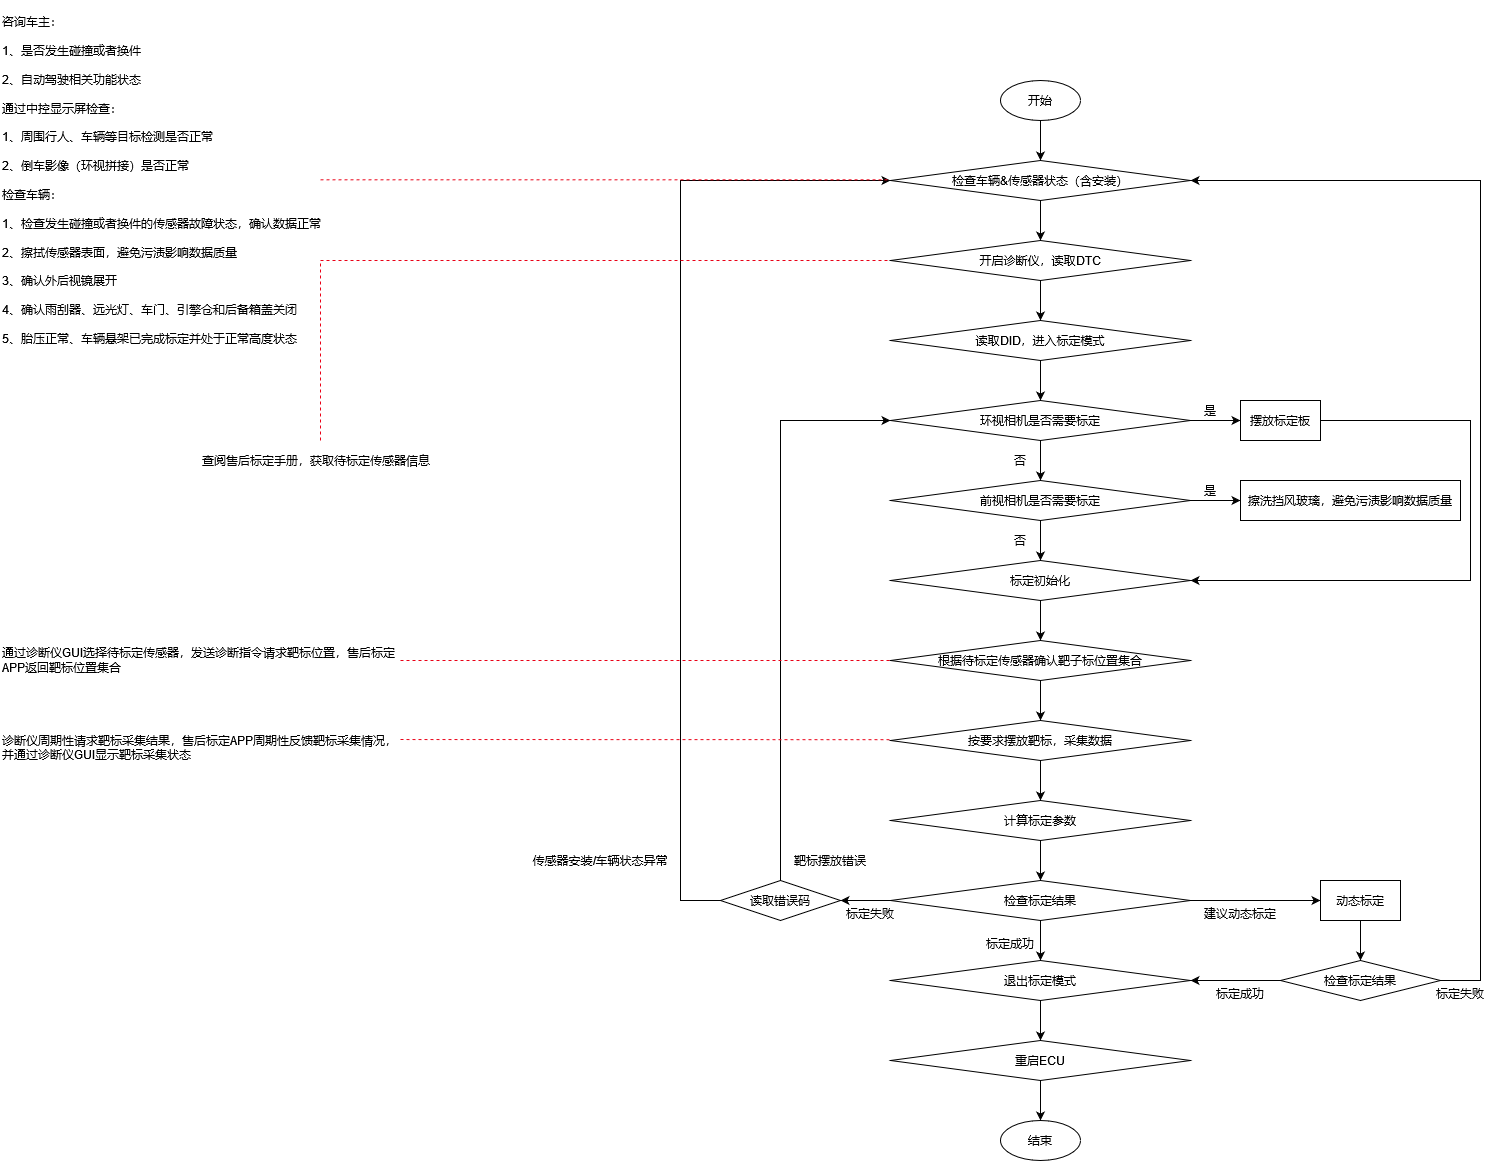

The diagram above was exported from draw.io. Its source (the exported page's mxGraphModel, read from the mxfile embedded in the PNG):
<mxGraphModel dx="2238" dy="559" grid="1" gridSize="10" guides="1" tooltips="1" connect="1" arrows="1" fold="1" page="0" pageScale="1" pageWidth="850" pageHeight="1100" math="0" shadow="0">
  <root>
    <mxCell id="0" />
    <mxCell id="1" parent="0" />
    <mxCell id="OmaCk-QWXDI4uVt_yv-S-4" value="" style="edgeStyle=orthogonalEdgeStyle;rounded=0;orthogonalLoop=1;jettySize=auto;html=1;" parent="1" source="OmaCk-QWXDI4uVt_yv-S-1" target="OmaCk-QWXDI4uVt_yv-S-2" edge="1">
      <mxGeometry relative="1" as="geometry" />
    </mxCell>
    <mxCell id="OmaCk-QWXDI4uVt_yv-S-1" value="开始" style="ellipse;whiteSpace=wrap;html=1;" parent="1" vertex="1">
      <mxGeometry x="160" y="320" width="80" height="40" as="geometry" />
    </mxCell>
    <mxCell id="OmaCk-QWXDI4uVt_yv-S-6" value="" style="edgeStyle=orthogonalEdgeStyle;rounded=0;orthogonalLoop=1;jettySize=auto;html=1;" parent="1" source="OmaCk-QWXDI4uVt_yv-S-2" target="OmaCk-QWXDI4uVt_yv-S-5" edge="1">
      <mxGeometry relative="1" as="geometry" />
    </mxCell>
    <mxCell id="OmaCk-QWXDI4uVt_yv-S-2" value="检查车辆&amp;amp;传感器状态（含安装）" style="rhombus;whiteSpace=wrap;html=1;" parent="1" vertex="1">
      <mxGeometry x="50" y="400" width="300" height="40" as="geometry" />
    </mxCell>
    <mxCell id="OmaCk-QWXDI4uVt_yv-S-8" value="" style="edgeStyle=orthogonalEdgeStyle;rounded=0;orthogonalLoop=1;jettySize=auto;html=1;" parent="1" source="OmaCk-QWXDI4uVt_yv-S-5" target="OmaCk-QWXDI4uVt_yv-S-7" edge="1">
      <mxGeometry relative="1" as="geometry" />
    </mxCell>
    <mxCell id="OmaCk-QWXDI4uVt_yv-S-5" value="开启诊断仪，读取DTC" style="rhombus;whiteSpace=wrap;html=1;" parent="1" vertex="1">
      <mxGeometry x="50" y="480" width="300" height="40" as="geometry" />
    </mxCell>
    <mxCell id="OmaCk-QWXDI4uVt_yv-S-10" value="" style="edgeStyle=orthogonalEdgeStyle;rounded=0;orthogonalLoop=1;jettySize=auto;html=1;" parent="1" source="OmaCk-QWXDI4uVt_yv-S-7" target="OmaCk-QWXDI4uVt_yv-S-9" edge="1">
      <mxGeometry relative="1" as="geometry" />
    </mxCell>
    <mxCell id="OmaCk-QWXDI4uVt_yv-S-7" value="读取DID，进入标定模式" style="rhombus;whiteSpace=wrap;html=1;" parent="1" vertex="1">
      <mxGeometry x="50" y="560" width="300" height="40" as="geometry" />
    </mxCell>
    <mxCell id="OmaCk-QWXDI4uVt_yv-S-12" value="" style="edgeStyle=orthogonalEdgeStyle;rounded=0;orthogonalLoop=1;jettySize=auto;html=1;" parent="1" source="OmaCk-QWXDI4uVt_yv-S-9" target="OmaCk-QWXDI4uVt_yv-S-11" edge="1">
      <mxGeometry relative="1" as="geometry" />
    </mxCell>
    <mxCell id="OmaCk-QWXDI4uVt_yv-S-50" value="" style="edgeStyle=orthogonalEdgeStyle;rounded=0;orthogonalLoop=1;jettySize=auto;html=1;strokeColor=#000000;fillColor=#000000;" parent="1" source="OmaCk-QWXDI4uVt_yv-S-9" target="OmaCk-QWXDI4uVt_yv-S-49" edge="1">
      <mxGeometry relative="1" as="geometry" />
    </mxCell>
    <mxCell id="OmaCk-QWXDI4uVt_yv-S-9" value="环视相机是否需要标定" style="rhombus;whiteSpace=wrap;html=1;" parent="1" vertex="1">
      <mxGeometry x="50" y="640" width="300" height="40" as="geometry" />
    </mxCell>
    <mxCell id="OmaCk-QWXDI4uVt_yv-S-14" value="" style="edgeStyle=orthogonalEdgeStyle;rounded=0;orthogonalLoop=1;jettySize=auto;html=1;" parent="1" source="OmaCk-QWXDI4uVt_yv-S-11" target="OmaCk-QWXDI4uVt_yv-S-13" edge="1">
      <mxGeometry relative="1" as="geometry" />
    </mxCell>
    <mxCell id="gFFN6FniKnMtotSzT78j-3" value="" style="edgeStyle=orthogonalEdgeStyle;rounded=0;orthogonalLoop=1;jettySize=auto;html=1;" parent="1" source="OmaCk-QWXDI4uVt_yv-S-11" target="OmaCk-QWXDI4uVt_yv-S-62" edge="1">
      <mxGeometry relative="1" as="geometry" />
    </mxCell>
    <mxCell id="OmaCk-QWXDI4uVt_yv-S-11" value="前视相机是否需要标定" style="rhombus;whiteSpace=wrap;html=1;" parent="1" vertex="1">
      <mxGeometry x="50" y="720" width="300" height="40" as="geometry" />
    </mxCell>
    <mxCell id="OmaCk-QWXDI4uVt_yv-S-16" value="" style="edgeStyle=orthogonalEdgeStyle;rounded=0;orthogonalLoop=1;jettySize=auto;html=1;" parent="1" source="OmaCk-QWXDI4uVt_yv-S-13" target="OmaCk-QWXDI4uVt_yv-S-15" edge="1">
      <mxGeometry relative="1" as="geometry" />
    </mxCell>
    <mxCell id="OmaCk-QWXDI4uVt_yv-S-13" value="标定初始化" style="rhombus;whiteSpace=wrap;html=1;" parent="1" vertex="1">
      <mxGeometry x="50" y="800" width="300" height="40" as="geometry" />
    </mxCell>
    <mxCell id="OmaCk-QWXDI4uVt_yv-S-18" value="" style="edgeStyle=orthogonalEdgeStyle;rounded=0;orthogonalLoop=1;jettySize=auto;html=1;" parent="1" source="OmaCk-QWXDI4uVt_yv-S-15" target="OmaCk-QWXDI4uVt_yv-S-17" edge="1">
      <mxGeometry relative="1" as="geometry" />
    </mxCell>
    <mxCell id="OmaCk-QWXDI4uVt_yv-S-15" value="根据待标定传感器确认靶子标位置集合" style="rhombus;whiteSpace=wrap;html=1;" parent="1" vertex="1">
      <mxGeometry x="50" y="880" width="300" height="40" as="geometry" />
    </mxCell>
    <mxCell id="OmaCk-QWXDI4uVt_yv-S-20" value="" style="edgeStyle=orthogonalEdgeStyle;rounded=0;orthogonalLoop=1;jettySize=auto;html=1;" parent="1" source="OmaCk-QWXDI4uVt_yv-S-17" target="OmaCk-QWXDI4uVt_yv-S-19" edge="1">
      <mxGeometry relative="1" as="geometry" />
    </mxCell>
    <mxCell id="OmaCk-QWXDI4uVt_yv-S-17" value="按要求摆放靶标，采集数据" style="rhombus;whiteSpace=wrap;html=1;" parent="1" vertex="1">
      <mxGeometry x="50" y="960" width="300" height="40" as="geometry" />
    </mxCell>
    <mxCell id="OmaCk-QWXDI4uVt_yv-S-22" value="" style="edgeStyle=orthogonalEdgeStyle;rounded=0;orthogonalLoop=1;jettySize=auto;html=1;" parent="1" source="OmaCk-QWXDI4uVt_yv-S-19" target="OmaCk-QWXDI4uVt_yv-S-21" edge="1">
      <mxGeometry relative="1" as="geometry" />
    </mxCell>
    <mxCell id="OmaCk-QWXDI4uVt_yv-S-19" value="计算标定参数" style="rhombus;whiteSpace=wrap;html=1;" parent="1" vertex="1">
      <mxGeometry x="50" y="1040" width="300" height="40" as="geometry" />
    </mxCell>
    <mxCell id="OmaCk-QWXDI4uVt_yv-S-24" value="" style="edgeStyle=orthogonalEdgeStyle;rounded=0;orthogonalLoop=1;jettySize=auto;html=1;" parent="1" source="OmaCk-QWXDI4uVt_yv-S-21" target="OmaCk-QWXDI4uVt_yv-S-23" edge="1">
      <mxGeometry relative="1" as="geometry" />
    </mxCell>
    <mxCell id="OmaCk-QWXDI4uVt_yv-S-30" value="" style="edgeStyle=orthogonalEdgeStyle;rounded=0;orthogonalLoop=1;jettySize=auto;html=1;" parent="1" source="OmaCk-QWXDI4uVt_yv-S-21" target="OmaCk-QWXDI4uVt_yv-S-29" edge="1">
      <mxGeometry relative="1" as="geometry" />
    </mxCell>
    <mxCell id="OmaCk-QWXDI4uVt_yv-S-67" value="" style="edgeStyle=orthogonalEdgeStyle;rounded=0;orthogonalLoop=1;jettySize=auto;html=1;strokeColor=#000000;fillColor=#000000;" parent="1" source="OmaCk-QWXDI4uVt_yv-S-21" target="OmaCk-QWXDI4uVt_yv-S-66" edge="1">
      <mxGeometry relative="1" as="geometry" />
    </mxCell>
    <mxCell id="OmaCk-QWXDI4uVt_yv-S-21" value="检查标定结果" style="rhombus;whiteSpace=wrap;html=1;" parent="1" vertex="1">
      <mxGeometry x="50" y="1120" width="300" height="40" as="geometry" />
    </mxCell>
    <mxCell id="OmaCk-QWXDI4uVt_yv-S-26" value="" style="edgeStyle=orthogonalEdgeStyle;rounded=0;orthogonalLoop=1;jettySize=auto;html=1;" parent="1" source="OmaCk-QWXDI4uVt_yv-S-23" target="OmaCk-QWXDI4uVt_yv-S-25" edge="1">
      <mxGeometry relative="1" as="geometry" />
    </mxCell>
    <mxCell id="OmaCk-QWXDI4uVt_yv-S-23" value="退出标定模式" style="rhombus;whiteSpace=wrap;html=1;" parent="1" vertex="1">
      <mxGeometry x="50" y="1200" width="300" height="40" as="geometry" />
    </mxCell>
    <mxCell id="OmaCk-QWXDI4uVt_yv-S-28" value="" style="edgeStyle=orthogonalEdgeStyle;rounded=0;orthogonalLoop=1;jettySize=auto;html=1;" parent="1" source="OmaCk-QWXDI4uVt_yv-S-25" target="OmaCk-QWXDI4uVt_yv-S-27" edge="1">
      <mxGeometry relative="1" as="geometry" />
    </mxCell>
    <mxCell id="OmaCk-QWXDI4uVt_yv-S-25" value="重启ECU" style="rhombus;whiteSpace=wrap;html=1;" parent="1" vertex="1">
      <mxGeometry x="50" y="1280" width="300" height="40" as="geometry" />
    </mxCell>
    <mxCell id="OmaCk-QWXDI4uVt_yv-S-27" value="结束" style="ellipse;whiteSpace=wrap;html=1;" parent="1" vertex="1">
      <mxGeometry x="160" y="1360" width="80" height="40" as="geometry" />
    </mxCell>
    <mxCell id="OmaCk-QWXDI4uVt_yv-S-32" style="edgeStyle=orthogonalEdgeStyle;rounded=0;orthogonalLoop=1;jettySize=auto;html=1;entryX=0;entryY=0.5;entryDx=0;entryDy=0;" parent="1" source="OmaCk-QWXDI4uVt_yv-S-29" target="OmaCk-QWXDI4uVt_yv-S-9" edge="1">
      <mxGeometry relative="1" as="geometry">
        <Array as="points">
          <mxPoint x="-60" y="660" />
        </Array>
      </mxGeometry>
    </mxCell>
    <mxCell id="OmaCk-QWXDI4uVt_yv-S-33" style="edgeStyle=orthogonalEdgeStyle;rounded=0;orthogonalLoop=1;jettySize=auto;html=1;entryX=0;entryY=0.5;entryDx=0;entryDy=0;" parent="1" source="OmaCk-QWXDI4uVt_yv-S-29" target="OmaCk-QWXDI4uVt_yv-S-2" edge="1">
      <mxGeometry relative="1" as="geometry">
        <Array as="points">
          <mxPoint x="-160" y="1140" />
          <mxPoint x="-160" y="420" />
        </Array>
      </mxGeometry>
    </mxCell>
    <mxCell id="OmaCk-QWXDI4uVt_yv-S-29" value="读取错误码" style="rhombus;whiteSpace=wrap;html=1;" parent="1" vertex="1">
      <mxGeometry x="-120" y="1120" width="120" height="40" as="geometry" />
    </mxCell>
    <mxCell id="OmaCk-QWXDI4uVt_yv-S-31" style="edgeStyle=orthogonalEdgeStyle;rounded=0;orthogonalLoop=1;jettySize=auto;html=1;exitX=0.5;exitY=1;exitDx=0;exitDy=0;" parent="1" source="OmaCk-QWXDI4uVt_yv-S-29" target="OmaCk-QWXDI4uVt_yv-S-29" edge="1">
      <mxGeometry relative="1" as="geometry" />
    </mxCell>
    <mxCell id="OmaCk-QWXDI4uVt_yv-S-40" value="&lt;div align=&quot;left&quot;&gt;咨询车主：&lt;br&gt;&lt;br&gt;1、是否发生碰撞或者换件&lt;br&gt;&lt;br&gt;2、自动驾驶相关功能状态&lt;br&gt;&lt;br&gt;通过中控显示屏检查：&lt;br&gt;&lt;br&gt;1、周围行人、车辆等目标检测是否正常&lt;br&gt;&lt;br&gt;2、倒车影像（环视拼接）是否正常&lt;br&gt;&lt;br&gt;检查车辆：&lt;br&gt;&lt;br&gt;1、检查发生碰撞或者换件的传感器故障状态，确认数据正常&lt;br&gt;&lt;br&gt;2、擦拭传感器表面，避免污渍影响数据质量&lt;br&gt;&lt;br&gt;3、确认外后视镜展开&lt;br&gt;&lt;br&gt;4、确认雨刮器、远光灯、车门、引擎仓和后备箱盖关闭&lt;br&gt;&lt;br&gt;5、胎压正常、车辆悬架已完成标定并处于正常高度状态&lt;/div&gt;" style="text;html=1;strokeColor=none;fillColor=none;align=left;verticalAlign=middle;whiteSpace=wrap;rounded=0;shadow=0;" parent="1" vertex="1">
      <mxGeometry x="-840" y="240" width="360" height="360" as="geometry" />
    </mxCell>
    <mxCell id="OmaCk-QWXDI4uVt_yv-S-42" value="" style="endArrow=none;dashed=1;html=1;rounded=0;strokeColor=#EA0016;entryX=0;entryY=0.5;entryDx=0;entryDy=0;" parent="1" target="OmaCk-QWXDI4uVt_yv-S-15" edge="1">
      <mxGeometry width="50" height="50" relative="1" as="geometry">
        <mxPoint x="-440" y="900" as="sourcePoint" />
        <mxPoint x="-40" y="810" as="targetPoint" />
      </mxGeometry>
    </mxCell>
    <mxCell id="OmaCk-QWXDI4uVt_yv-S-43" value="&lt;div align=&quot;left&quot;&gt;通过诊断仪GUI选择待标定传感器，发送诊断指令请求靶标位置，售后标定APP返回靶标位置集合&lt;/div&gt;" style="text;html=1;strokeColor=none;fillColor=none;align=left;verticalAlign=middle;whiteSpace=wrap;rounded=0;shadow=0;" parent="1" vertex="1">
      <mxGeometry x="-840" y="880" width="400" height="40" as="geometry" />
    </mxCell>
    <mxCell id="OmaCk-QWXDI4uVt_yv-S-44" value="" style="endArrow=none;dashed=1;html=1;rounded=0;strokeColor=#EA0016;entryX=0;entryY=0.5;entryDx=0;entryDy=0;" parent="1" edge="1">
      <mxGeometry width="50" height="50" relative="1" as="geometry">
        <mxPoint x="-440" y="979" as="sourcePoint" />
        <mxPoint x="50" y="979.17" as="targetPoint" />
      </mxGeometry>
    </mxCell>
    <mxCell id="OmaCk-QWXDI4uVt_yv-S-45" value="&lt;div align=&quot;left&quot;&gt;&lt;br&gt;&lt;br&gt;诊断仪周期性请求靶标采集结果，售后标定APP周期性反馈靶标采集情况，并通过诊断仪GUI显示靶标采集状态&lt;br&gt;&lt;br&gt;&lt;/div&gt;" style="text;html=1;strokeColor=none;fillColor=none;align=left;verticalAlign=middle;whiteSpace=wrap;rounded=0;shadow=0;" parent="1" vertex="1">
      <mxGeometry x="-840" y="960" width="400" height="40" as="geometry" />
    </mxCell>
    <mxCell id="OmaCk-QWXDI4uVt_yv-S-46" value="&lt;div align=&quot;center&quot;&gt;传感器安装/车辆状态异常&lt;/div&gt;" style="text;html=1;strokeColor=none;fillColor=none;align=center;verticalAlign=middle;whiteSpace=wrap;rounded=0;shadow=0;" parent="1" vertex="1">
      <mxGeometry x="-320" y="1080" width="160" height="40" as="geometry" />
    </mxCell>
    <mxCell id="OmaCk-QWXDI4uVt_yv-S-47" value="&lt;div align=&quot;center&quot;&gt;靶标摆放错误&lt;br&gt;&lt;/div&gt;" style="text;html=1;strokeColor=none;fillColor=none;align=center;verticalAlign=middle;whiteSpace=wrap;rounded=0;shadow=0;" parent="1" vertex="1">
      <mxGeometry x="-60" y="1080" width="100" height="40" as="geometry" />
    </mxCell>
    <mxCell id="OmaCk-QWXDI4uVt_yv-S-48" value="标定失败" style="text;whiteSpace=wrap;html=1;align=center;" parent="1" vertex="1">
      <mxGeometry x="-10" y="1140" width="80" height="40" as="geometry" />
    </mxCell>
    <mxCell id="OmaCk-QWXDI4uVt_yv-S-51" style="edgeStyle=orthogonalEdgeStyle;rounded=0;orthogonalLoop=1;jettySize=auto;html=1;entryX=1;entryY=0.5;entryDx=0;entryDy=0;strokeColor=#000000;fillColor=#000000;" parent="1" source="OmaCk-QWXDI4uVt_yv-S-49" target="OmaCk-QWXDI4uVt_yv-S-13" edge="1">
      <mxGeometry relative="1" as="geometry">
        <Array as="points">
          <mxPoint x="630" y="660" />
          <mxPoint x="630" y="820" />
        </Array>
      </mxGeometry>
    </mxCell>
    <mxCell id="OmaCk-QWXDI4uVt_yv-S-49" value="摆放标定板" style="whiteSpace=wrap;html=1;" parent="1" vertex="1">
      <mxGeometry x="400" y="640" width="80" height="40" as="geometry" />
    </mxCell>
    <mxCell id="OmaCk-QWXDI4uVt_yv-S-53" value="查阅售后标定手册，获取待标定传感器信息" style="text;html=1;strokeColor=none;fillColor=none;align=left;verticalAlign=middle;whiteSpace=wrap;rounded=0;shadow=0;" parent="1" vertex="1">
      <mxGeometry x="-640" y="680" width="240" height="40" as="geometry" />
    </mxCell>
    <mxCell id="OmaCk-QWXDI4uVt_yv-S-58" value="" style="endArrow=none;dashed=1;html=1;rounded=0;strokeColor=#EA0016;fillColor=#000000;entryX=0;entryY=0.5;entryDx=0;entryDy=0;" parent="1" target="OmaCk-QWXDI4uVt_yv-S-5" edge="1">
      <mxGeometry width="50" height="50" relative="1" as="geometry">
        <mxPoint x="-520" y="680" as="sourcePoint" />
        <mxPoint x="-40" y="810" as="targetPoint" />
        <Array as="points">
          <mxPoint x="-520" y="500" />
        </Array>
      </mxGeometry>
    </mxCell>
    <mxCell id="OmaCk-QWXDI4uVt_yv-S-60" value="" style="endArrow=none;dashed=1;html=1;rounded=0;strokeColor=#EA0016;entryX=0;entryY=0.5;entryDx=0;entryDy=0;" parent="1" edge="1">
      <mxGeometry width="50" height="50" relative="1" as="geometry">
        <mxPoint x="-520" y="419.29" as="sourcePoint" />
        <mxPoint x="50" y="419.29" as="targetPoint" />
      </mxGeometry>
    </mxCell>
    <mxCell id="OmaCk-QWXDI4uVt_yv-S-62" value="擦洗挡风玻璃，避免污渍影响数据质量" style="whiteSpace=wrap;html=1;" parent="1" vertex="1">
      <mxGeometry x="400" y="720" width="220" height="40" as="geometry" />
    </mxCell>
    <mxCell id="OmaCk-QWXDI4uVt_yv-S-64" value="建议动态标定" style="text;whiteSpace=wrap;html=1;align=center;" parent="1" vertex="1">
      <mxGeometry x="360" y="1140" width="80" height="30" as="geometry" />
    </mxCell>
    <mxCell id="OmaCk-QWXDI4uVt_yv-S-71" value="" style="edgeStyle=orthogonalEdgeStyle;rounded=0;orthogonalLoop=1;jettySize=auto;html=1;strokeColor=#000000;fillColor=#000000;" parent="1" source="OmaCk-QWXDI4uVt_yv-S-66" target="OmaCk-QWXDI4uVt_yv-S-69" edge="1">
      <mxGeometry relative="1" as="geometry" />
    </mxCell>
    <mxCell id="OmaCk-QWXDI4uVt_yv-S-66" value="动态标定" style="whiteSpace=wrap;html=1;" parent="1" vertex="1">
      <mxGeometry x="480" y="1120" width="80" height="40" as="geometry" />
    </mxCell>
    <mxCell id="OmaCk-QWXDI4uVt_yv-S-72" style="edgeStyle=orthogonalEdgeStyle;rounded=0;orthogonalLoop=1;jettySize=auto;html=1;entryX=1;entryY=0.5;entryDx=0;entryDy=0;strokeColor=#000000;fillColor=#000000;" parent="1" source="OmaCk-QWXDI4uVt_yv-S-69" target="OmaCk-QWXDI4uVt_yv-S-2" edge="1">
      <mxGeometry relative="1" as="geometry">
        <Array as="points">
          <mxPoint x="640" y="1220" />
          <mxPoint x="640" y="420" />
        </Array>
      </mxGeometry>
    </mxCell>
    <mxCell id="gFFN6FniKnMtotSzT78j-5" value="" style="edgeStyle=orthogonalEdgeStyle;rounded=0;orthogonalLoop=1;jettySize=auto;html=1;" parent="1" source="OmaCk-QWXDI4uVt_yv-S-69" target="OmaCk-QWXDI4uVt_yv-S-23" edge="1">
      <mxGeometry relative="1" as="geometry" />
    </mxCell>
    <mxCell id="OmaCk-QWXDI4uVt_yv-S-69" value="检查标定结果" style="rhombus;whiteSpace=wrap;html=1;" parent="1" vertex="1">
      <mxGeometry x="440" y="1200" width="160" height="40" as="geometry" />
    </mxCell>
    <mxCell id="9eo7WbSafQjfadTiggy5-1" value="是" style="text;html=1;strokeColor=none;fillColor=none;align=center;verticalAlign=middle;whiteSpace=wrap;rounded=0;shadow=0;" parent="1" vertex="1">
      <mxGeometry x="350" y="630" width="40" height="40" as="geometry" />
    </mxCell>
    <mxCell id="9eo7WbSafQjfadTiggy5-2" value="否" style="text;html=1;strokeColor=none;fillColor=none;align=center;verticalAlign=middle;whiteSpace=wrap;rounded=0;shadow=0;" parent="1" vertex="1">
      <mxGeometry x="160" y="680" width="40" height="40" as="geometry" />
    </mxCell>
    <mxCell id="9eo7WbSafQjfadTiggy5-4" value="否" style="text;html=1;strokeColor=none;fillColor=none;align=center;verticalAlign=middle;whiteSpace=wrap;rounded=0;shadow=0;" parent="1" vertex="1">
      <mxGeometry x="160" y="760" width="40" height="40" as="geometry" />
    </mxCell>
    <mxCell id="9eo7WbSafQjfadTiggy5-5" value="标定成功" style="text;whiteSpace=wrap;html=1;align=center;" parent="1" vertex="1">
      <mxGeometry x="140" y="1170" width="60" height="40" as="geometry" />
    </mxCell>
    <mxCell id="gFFN6FniKnMtotSzT78j-4" value="是" style="text;html=1;strokeColor=none;fillColor=none;align=center;verticalAlign=middle;whiteSpace=wrap;rounded=0;shadow=0;" parent="1" vertex="1">
      <mxGeometry x="350" y="710" width="40" height="40" as="geometry" />
    </mxCell>
    <mxCell id="gFFN6FniKnMtotSzT78j-6" value="标定失败" style="text;whiteSpace=wrap;html=1;align=center;" parent="1" vertex="1">
      <mxGeometry x="580" y="1220" width="80" height="40" as="geometry" />
    </mxCell>
    <mxCell id="gFFN6FniKnMtotSzT78j-7" value="标定成功" style="text;whiteSpace=wrap;html=1;align=center;" parent="1" vertex="1">
      <mxGeometry x="370" y="1220" width="60" height="40" as="geometry" />
    </mxCell>
  </root>
</mxGraphModel>